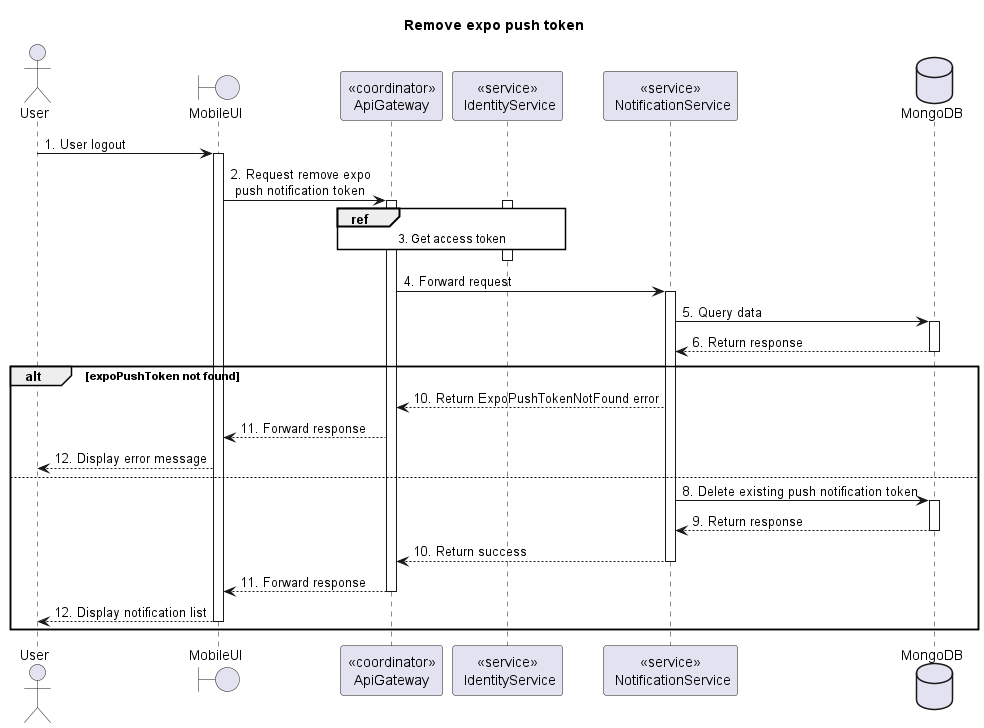

The diagram above was rendered by PlantUML. Its source (embedded in the PNG):
@startuml Sequence
title "Remove expo push token"

' Style section
<style>
  sequenceDiagram {
    reference {
      BackGroundColor white
    }
}
</style>

actor User
boundary MobileUI
participant "<<coordinator>>\nApiGateway" as ApiGateway
participant "<<service>>\n IdentityService" as IdentityService
participant "<<service>>\n NotificationService" as NotificationService
database MongoDB

User -> MobileUI ++: 1. User logout
MobileUI -> ApiGateway ++: 2. Request remove expo \n push notification token

activate IdentityService
ref over ApiGateway, IdentityService: 3. Get access token
ApiGateway -[hidden]-> IdentityService
deactivate IdentityService

ApiGateway -> NotificationService ++: 4. Forward request

NotificationService -> MongoDB++: 5. Query data
NotificationService <-- MongoDB--: 6. Return response

alt expoPushToken not found
  ApiGateway <-- NotificationService: 10. Return ExpoPushTokenNotFound error
  MobileUI <-- ApiGateway: 11. Forward response
  User <-- MobileUI: 12. Display error message
else
  NotificationService -> MongoDB++: 8. Delete existing push notification token
  NotificationService <-- MongoDB--: 9. Return response
  ApiGateway <-- NotificationService--: 10. Return success
  MobileUI <-- ApiGateway--: 11. Forward response
  User <-- MobileUI--: 12. Display notification list
end

@enduml